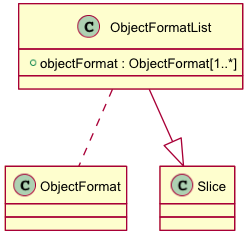

The diagram above was rendered by PlantUML. Its source (embedded in the PNG):
@startuml images/class_ObjectFormatList.png
skinparam activityFontColor black
skinparam activityFontSize 10
skinparam activityFontName arial
skinparam activityArrowFontColor black
skinparam activityArrowFontSize 10
skinparam activityArrowFontName arial
skinparam classArrowFontColor black
skinparam classArrowFontSize 10
skinparam classArrowFontName arial
skinparam classAttributeFontColor black
skinparam classAttributeFontSize 10
skinparam classAttributeFontName arial
skinparam classFontColor black
skinparam classFontSize 10
skinparam classFontName arial
skinparam componentFontColor black
skinparam componentFontSize 10
skinparam componentFontName arial
skinparam componentArrowFontColor black
skinparam componentArrowFontSize 10
skinparam componentArrowFontName arial
skinparam noteFontColor black
skinparam noteFontSize 10
skinparam noteFontName arial
skinparam packageFontColor black
skinparam packageFontSize 10
skinparam packageFontName arial
skinparam sequenceActorFontColor black
skinparam sequenceActorFontSize 10
skinparam sequenceActorFontName arial
skinparam sequenceArrowFontColor black
skinparam sequenceArrowFontSize 10
skinparam sequenceArrowFontName arial
skinparam sequenceGroupingFontColor black
skinparam sequenceGroupingFontSize 10
skinparam sequenceGroupingFontName arial
skinparam sequenceGroupingHeaderFontColor black
skinparam sequenceGroupingHeaderFontSize 10
skinparam sequenceGroupingHeaderFontName arial
skinparam sequenceParticipantFontColor black
skinparam sequenceParticipantFontSize 10
skinparam sequenceParticipantFontName arial
skinparam sequenceTitleFontColor black
skinparam sequenceTitleFontSize 10
skinparam sequenceTitleFontName arial
skinparam titleFontColor black
skinparam titleFontSize 10
skinparam titleFontName arial
skinparam usecaseFontColor black
skinparam usecaseFontSize 7
skinparam usecaseFontName arial
skinparam usecaseActorFontColor black
skinparam usecaseActorFontSize 7
skinparam usecaseActorFontName arial
skinparam usecaseArrowFontColor black
skinparam usecaseArrowFontSize 7
skinparam usecaseArrowFontName arial

class ObjectFormatList {
  + objectFormat : ObjectFormat[1..*]
}
ObjectFormatList .. ObjectFormat
ObjectFormatList --|> Slice

@enduml